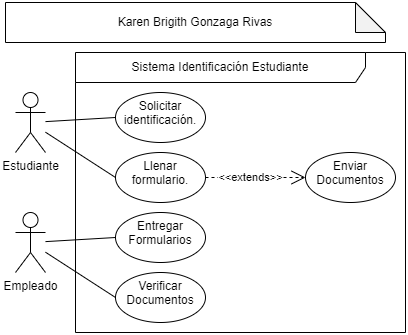

The diagram above was exported from draw.io. Its source (the exported page's mxGraphModel, read from the mxfile embedded in the PNG):
<mxGraphModel dx="852" dy="359" grid="1" gridSize="10" guides="1" tooltips="1" connect="1" arrows="1" fold="1" page="1" pageScale="1" pageWidth="827" pageHeight="1169" math="0" shadow="0">
  <root>
    <mxCell id="0" />
    <mxCell id="1" parent="0" />
    <mxCell id="s8NpZFNXU48KPXKun12H-13" value="" style="endArrow=none;html=1;rounded=0;entryX=0;entryY=0.5;entryDx=0;entryDy=0;" edge="1" parent="1" source="s8NpZFNXU48KPXKun12H-1" target="s8NpZFNXU48KPXKun12H-8">
      <mxGeometry relative="1" as="geometry" />
    </mxCell>
    <mxCell id="s8NpZFNXU48KPXKun12H-16" value="" style="endArrow=none;html=1;rounded=0;entryX=0;entryY=0.5;entryDx=0;entryDy=0;" edge="1" parent="1" source="s8NpZFNXU48KPXKun12H-1" target="s8NpZFNXU48KPXKun12H-6">
      <mxGeometry relative="1" as="geometry" />
    </mxCell>
    <mxCell id="s8NpZFNXU48KPXKun12H-1" value="Estudiante" style="shape=umlActor;verticalLabelPosition=bottom;verticalAlign=top;html=1;outlineConnect=0;" vertex="1" parent="1">
      <mxGeometry x="20" y="100" width="30" height="60" as="geometry" />
    </mxCell>
    <mxCell id="s8NpZFNXU48KPXKun12H-21" value="" style="endArrow=none;html=1;rounded=0;entryX=0;entryY=0.5;entryDx=0;entryDy=0;" edge="1" parent="1" source="s8NpZFNXU48KPXKun12H-2" target="s8NpZFNXU48KPXKun12H-20">
      <mxGeometry relative="1" as="geometry" />
    </mxCell>
    <mxCell id="s8NpZFNXU48KPXKun12H-24" value="" style="endArrow=none;html=1;rounded=0;entryX=0;entryY=0.5;entryDx=0;entryDy=0;" edge="1" parent="1" source="s8NpZFNXU48KPXKun12H-2" target="s8NpZFNXU48KPXKun12H-23">
      <mxGeometry relative="1" as="geometry" />
    </mxCell>
    <mxCell id="s8NpZFNXU48KPXKun12H-2" value="Empleado" style="shape=umlActor;verticalLabelPosition=bottom;verticalAlign=top;html=1;outlineConnect=0;" vertex="1" parent="1">
      <mxGeometry x="20" y="220" width="30" height="60" as="geometry" />
    </mxCell>
    <mxCell id="s8NpZFNXU48KPXKun12H-3" value="Karen Brigith Gonzaga Rivas" style="shape=note;whiteSpace=wrap;html=1;backgroundOutline=1;darkOpacity=0.05;" vertex="1" parent="1">
      <mxGeometry x="10" y="10" width="380" height="40" as="geometry" />
    </mxCell>
    <mxCell id="s8NpZFNXU48KPXKun12H-4" value="Sistema Identificación Estudiante" style="shape=umlFrame;whiteSpace=wrap;html=1;width=290;height=30;" vertex="1" parent="1">
      <mxGeometry x="80" y="60" width="330" height="280" as="geometry" />
    </mxCell>
    <mxCell id="s8NpZFNXU48KPXKun12H-26" value="&amp;lt;&amp;lt;extends&amp;gt;&amp;gt;" style="endArrow=open;endSize=12;dashed=1;html=1;rounded=0;" edge="1" parent="1" source="s8NpZFNXU48KPXKun12H-6" target="s8NpZFNXU48KPXKun12H-25">
      <mxGeometry x="-0.0909" relative="1" as="geometry">
        <mxPoint as="offset" />
      </mxGeometry>
    </mxCell>
    <mxCell id="s8NpZFNXU48KPXKun12H-6" value="Llenar formulario." style="ellipse;whiteSpace=wrap;html=1;verticalAlign=top;" vertex="1" parent="1">
      <mxGeometry x="120" y="160" width="90" height="50" as="geometry" />
    </mxCell>
    <mxCell id="s8NpZFNXU48KPXKun12H-8" value="Solicitar identificación." style="ellipse;whiteSpace=wrap;html=1;verticalAlign=top;" vertex="1" parent="1">
      <mxGeometry x="120" y="100" width="90" height="50" as="geometry" />
    </mxCell>
    <mxCell id="s8NpZFNXU48KPXKun12H-20" value="Verificar Documentos" style="ellipse;whiteSpace=wrap;html=1;verticalAlign=top;" vertex="1" parent="1">
      <mxGeometry x="120" y="280" width="90" height="50" as="geometry" />
    </mxCell>
    <mxCell id="s8NpZFNXU48KPXKun12H-23" value="Entregar Formularios" style="ellipse;whiteSpace=wrap;html=1;verticalAlign=top;" vertex="1" parent="1">
      <mxGeometry x="120" y="220" width="90" height="50" as="geometry" />
    </mxCell>
    <mxCell id="s8NpZFNXU48KPXKun12H-25" value="Enviar Documentos" style="ellipse;whiteSpace=wrap;html=1;verticalAlign=top;" vertex="1" parent="1">
      <mxGeometry x="310" y="160" width="90" height="50" as="geometry" />
    </mxCell>
  </root>
</mxGraphModel>